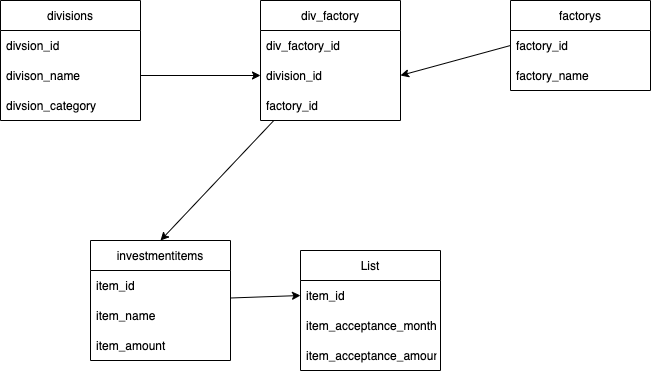

The diagram above was exported from draw.io. Its source (the exported page's mxGraphModel, read from the mxfile embedded in the PNG):
<mxGraphModel dx="810" dy="594" grid="1" gridSize="10" guides="1" tooltips="1" connect="1" arrows="1" fold="1" page="1" pageScale="1" pageWidth="827" pageHeight="1169" math="0" shadow="0">
  <root>
    <mxCell id="0" />
    <mxCell id="1" parent="0" />
    <mxCell id="2" value="divisions" style="swimlane;fontStyle=0;childLayout=stackLayout;horizontal=1;startSize=30;horizontalStack=0;resizeParent=1;resizeParentMax=0;resizeLast=0;collapsible=1;marginBottom=0;" parent="1" vertex="1">
      <mxGeometry x="60" y="70" width="140" height="120" as="geometry" />
    </mxCell>
    <mxCell id="3" value="divsion_id" style="text;strokeColor=none;fillColor=none;align=left;verticalAlign=middle;spacingLeft=4;spacingRight=4;overflow=hidden;points=[[0,0.5],[1,0.5]];portConstraint=eastwest;rotatable=0;" parent="2" vertex="1">
      <mxGeometry y="30" width="140" height="30" as="geometry" />
    </mxCell>
    <mxCell id="4" value="divison_name" style="text;strokeColor=none;fillColor=none;align=left;verticalAlign=middle;spacingLeft=4;spacingRight=4;overflow=hidden;points=[[0,0.5],[1,0.5]];portConstraint=eastwest;rotatable=0;" parent="2" vertex="1">
      <mxGeometry y="60" width="140" height="30" as="geometry" />
    </mxCell>
    <mxCell id="5" value="divsion_category" style="text;strokeColor=none;fillColor=none;align=left;verticalAlign=middle;spacingLeft=4;spacingRight=4;overflow=hidden;points=[[0,0.5],[1,0.5]];portConstraint=eastwest;rotatable=0;" parent="2" vertex="1">
      <mxGeometry y="90" width="140" height="30" as="geometry" />
    </mxCell>
    <mxCell id="9" value="factorys" style="swimlane;fontStyle=0;childLayout=stackLayout;horizontal=1;startSize=30;horizontalStack=0;resizeParent=1;resizeParentMax=0;resizeLast=0;collapsible=1;marginBottom=0;" parent="1" vertex="1">
      <mxGeometry x="570" y="70" width="140" height="90" as="geometry">
        <mxRectangle x="570" y="70" width="70" height="30" as="alternateBounds" />
      </mxGeometry>
    </mxCell>
    <mxCell id="10" value="factory_id" style="text;strokeColor=none;fillColor=none;align=left;verticalAlign=middle;spacingLeft=4;spacingRight=4;overflow=hidden;points=[[0,0.5],[1,0.5]];portConstraint=eastwest;rotatable=0;" parent="9" vertex="1">
      <mxGeometry y="30" width="140" height="30" as="geometry" />
    </mxCell>
    <mxCell id="11" value="factory_name" style="text;strokeColor=none;fillColor=none;align=left;verticalAlign=middle;spacingLeft=4;spacingRight=4;overflow=hidden;points=[[0,0.5],[1,0.5]];portConstraint=eastwest;rotatable=0;" parent="9" vertex="1">
      <mxGeometry y="60" width="140" height="30" as="geometry" />
    </mxCell>
    <mxCell id="33" style="edgeStyle=none;html=1;entryX=0.5;entryY=0;entryDx=0;entryDy=0;" edge="1" parent="1" source="13" target="20">
      <mxGeometry relative="1" as="geometry" />
    </mxCell>
    <mxCell id="13" value="div_factory" style="swimlane;fontStyle=0;childLayout=stackLayout;horizontal=1;startSize=30;horizontalStack=0;resizeParent=1;resizeParentMax=0;resizeLast=0;collapsible=1;marginBottom=0;" parent="1" vertex="1">
      <mxGeometry x="320" y="70" width="140" height="120" as="geometry" />
    </mxCell>
    <mxCell id="19" value="div_factory_id" style="text;strokeColor=none;fillColor=none;align=left;verticalAlign=middle;spacingLeft=4;spacingRight=4;overflow=hidden;points=[[0,0.5],[1,0.5]];portConstraint=eastwest;rotatable=0;" parent="13" vertex="1">
      <mxGeometry y="30" width="140" height="30" as="geometry" />
    </mxCell>
    <mxCell id="14" value="division_id" style="text;strokeColor=none;fillColor=none;align=left;verticalAlign=middle;spacingLeft=4;spacingRight=4;overflow=hidden;points=[[0,0.5],[1,0.5]];portConstraint=eastwest;rotatable=0;" parent="13" vertex="1">
      <mxGeometry y="60" width="140" height="30" as="geometry" />
    </mxCell>
    <mxCell id="15" value="factory_id" style="text;strokeColor=none;fillColor=none;align=left;verticalAlign=middle;spacingLeft=4;spacingRight=4;overflow=hidden;points=[[0,0.5],[1,0.5]];portConstraint=eastwest;rotatable=0;" parent="13" vertex="1">
      <mxGeometry y="90" width="140" height="30" as="geometry" />
    </mxCell>
    <mxCell id="17" style="edgeStyle=none;html=1;entryX=0;entryY=0.5;entryDx=0;entryDy=0;exitX=1;exitY=0.5;exitDx=0;exitDy=0;" parent="1" source="4" target="14" edge="1">
      <mxGeometry relative="1" as="geometry" />
    </mxCell>
    <mxCell id="18" value="" style="edgeStyle=none;html=1;exitX=0;exitY=0.5;exitDx=0;exitDy=0;entryX=1;entryY=0.5;entryDx=0;entryDy=0;" parent="1" source="10" target="14" edge="1">
      <mxGeometry relative="1" as="geometry">
        <mxPoint x="560" y="200" as="sourcePoint" />
      </mxGeometry>
    </mxCell>
    <mxCell id="34" style="edgeStyle=none;html=1;entryX=0;entryY=0.5;entryDx=0;entryDy=0;" edge="1" parent="1" source="20" target="30">
      <mxGeometry relative="1" as="geometry" />
    </mxCell>
    <mxCell id="20" value="investmentitems" style="swimlane;fontStyle=0;childLayout=stackLayout;horizontal=1;startSize=30;horizontalStack=0;resizeParent=1;resizeParentMax=0;resizeLast=0;collapsible=1;marginBottom=0;" parent="1" vertex="1">
      <mxGeometry x="150" y="310" width="140" height="120" as="geometry" />
    </mxCell>
    <mxCell id="21" value="item_id" style="text;strokeColor=none;fillColor=none;align=left;verticalAlign=middle;spacingLeft=4;spacingRight=4;overflow=hidden;points=[[0,0.5],[1,0.5]];portConstraint=eastwest;rotatable=0;" parent="20" vertex="1">
      <mxGeometry y="30" width="140" height="30" as="geometry" />
    </mxCell>
    <mxCell id="22" value="item_name" style="text;strokeColor=none;fillColor=none;align=left;verticalAlign=middle;spacingLeft=4;spacingRight=4;overflow=hidden;points=[[0,0.5],[1,0.5]];portConstraint=eastwest;rotatable=0;" parent="20" vertex="1">
      <mxGeometry y="60" width="140" height="30" as="geometry" />
    </mxCell>
    <mxCell id="23" value="item_amount" style="text;strokeColor=none;fillColor=none;align=left;verticalAlign=middle;spacingLeft=4;spacingRight=4;overflow=hidden;points=[[0,0.5],[1,0.5]];portConstraint=eastwest;rotatable=0;" parent="20" vertex="1">
      <mxGeometry y="90" width="140" height="30" as="geometry" />
    </mxCell>
    <mxCell id="29" value="List" style="swimlane;fontStyle=0;childLayout=stackLayout;horizontal=1;startSize=30;horizontalStack=0;resizeParent=1;resizeParentMax=0;resizeLast=0;collapsible=1;marginBottom=0;" parent="1" vertex="1">
      <mxGeometry x="360" y="320" width="140" height="120" as="geometry" />
    </mxCell>
    <mxCell id="30" value="item_id" style="text;strokeColor=none;fillColor=none;align=left;verticalAlign=middle;spacingLeft=4;spacingRight=4;overflow=hidden;points=[[0,0.5],[1,0.5]];portConstraint=eastwest;rotatable=0;" parent="29" vertex="1">
      <mxGeometry y="30" width="140" height="30" as="geometry" />
    </mxCell>
    <mxCell id="31" value="item_acceptance_month" style="text;strokeColor=none;fillColor=none;align=left;verticalAlign=middle;spacingLeft=4;spacingRight=4;overflow=hidden;points=[[0,0.5],[1,0.5]];portConstraint=eastwest;rotatable=0;" parent="29" vertex="1">
      <mxGeometry y="60" width="140" height="30" as="geometry" />
    </mxCell>
    <mxCell id="32" value="item_acceptance_amount" style="text;strokeColor=none;fillColor=none;align=left;verticalAlign=middle;spacingLeft=4;spacingRight=4;overflow=hidden;points=[[0,0.5],[1,0.5]];portConstraint=eastwest;rotatable=0;" parent="29" vertex="1">
      <mxGeometry y="90" width="140" height="30" as="geometry" />
    </mxCell>
  </root>
</mxGraphModel>